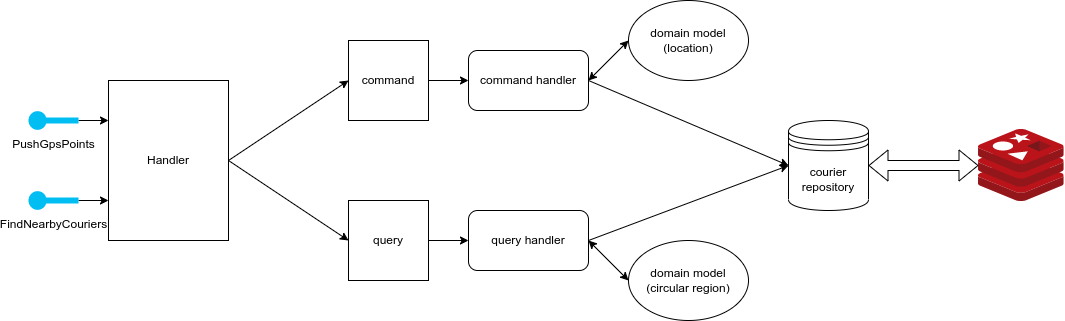

The diagram above was exported from draw.io. Its source (the exported page's mxGraphModel, read from the mxfile embedded in the PNG):
<mxGraphModel dx="1354" dy="740" grid="1" gridSize="10" guides="1" tooltips="1" connect="1" arrows="1" fold="1" page="1" pageScale="1" pageWidth="1920" pageHeight="1200" math="0" shadow="0">
  <root>
    <mxCell id="0" />
    <mxCell id="1" parent="0" />
    <mxCell id="aHbWummnpJa9fYb6XXzi-5" style="edgeStyle=orthogonalEdgeStyle;rounded=0;orthogonalLoop=1;jettySize=auto;html=1;exitX=1;exitY=0.5;exitDx=0;exitDy=0;exitPerimeter=0;entryX=0;entryY=0.25;entryDx=0;entryDy=0;" edge="1" parent="1" source="aHbWummnpJa9fYb6XXzi-1" target="aHbWummnpJa9fYb6XXzi-4">
      <mxGeometry relative="1" as="geometry" />
    </mxCell>
    <mxCell id="aHbWummnpJa9fYb6XXzi-1" value="PushGpsPoints&lt;br&gt;" style="verticalLabelPosition=bottom;html=1;verticalAlign=top;align=center;strokeColor=none;fillColor=#00BEF2;shape=mxgraph.azure.service_endpoint;" vertex="1" parent="1">
      <mxGeometry x="120" y="190" width="50" height="20" as="geometry" />
    </mxCell>
    <mxCell id="aHbWummnpJa9fYb6XXzi-6" style="edgeStyle=orthogonalEdgeStyle;rounded=0;orthogonalLoop=1;jettySize=auto;html=1;entryX=0;entryY=0.75;entryDx=0;entryDy=0;" edge="1" parent="1" source="aHbWummnpJa9fYb6XXzi-2" target="aHbWummnpJa9fYb6XXzi-4">
      <mxGeometry relative="1" as="geometry" />
    </mxCell>
    <mxCell id="aHbWummnpJa9fYb6XXzi-2" value="FindNearbyCouriers&lt;br&gt;" style="verticalLabelPosition=bottom;html=1;verticalAlign=top;align=center;strokeColor=none;fillColor=#00BEF2;shape=mxgraph.azure.service_endpoint;" vertex="1" parent="1">
      <mxGeometry x="120" y="270" width="50" height="20" as="geometry" />
    </mxCell>
    <mxCell id="aHbWummnpJa9fYb6XXzi-4" value="Handler" style="rounded=0;whiteSpace=wrap;html=1;" vertex="1" parent="1">
      <mxGeometry x="200" y="160" width="120" height="160" as="geometry" />
    </mxCell>
    <mxCell id="aHbWummnpJa9fYb6XXzi-7" value="" style="endArrow=classic;html=1;rounded=0;exitX=1;exitY=0.5;exitDx=0;exitDy=0;entryX=0;entryY=0.5;entryDx=0;entryDy=0;" edge="1" parent="1" source="aHbWummnpJa9fYb6XXzi-4" target="aHbWummnpJa9fYb6XXzi-9">
      <mxGeometry width="50" height="50" relative="1" as="geometry">
        <mxPoint x="700" y="420" as="sourcePoint" />
        <mxPoint x="420" y="170" as="targetPoint" />
      </mxGeometry>
    </mxCell>
    <mxCell id="aHbWummnpJa9fYb6XXzi-8" value="" style="endArrow=classic;html=1;rounded=0;entryX=0;entryY=0.5;entryDx=0;entryDy=0;" edge="1" parent="1" target="aHbWummnpJa9fYb6XXzi-10">
      <mxGeometry width="50" height="50" relative="1" as="geometry">
        <mxPoint x="320" y="240" as="sourcePoint" />
        <mxPoint x="480" y="320" as="targetPoint" />
      </mxGeometry>
    </mxCell>
    <mxCell id="aHbWummnpJa9fYb6XXzi-9" value="command" style="whiteSpace=wrap;html=1;aspect=fixed;" vertex="1" parent="1">
      <mxGeometry x="440" y="120" width="80" height="80" as="geometry" />
    </mxCell>
    <mxCell id="aHbWummnpJa9fYb6XXzi-10" value="query" style="whiteSpace=wrap;html=1;aspect=fixed;" vertex="1" parent="1">
      <mxGeometry x="440" y="280" width="80" height="80" as="geometry" />
    </mxCell>
    <mxCell id="aHbWummnpJa9fYb6XXzi-11" value="" style="sketch=0;aspect=fixed;html=1;points=[];align=center;image;fontSize=12;image=img/lib/mscae/Cache_Redis_Product.svg;" vertex="1" parent="1">
      <mxGeometry x="1070" y="209" width="85.72" height="72" as="geometry" />
    </mxCell>
    <mxCell id="aHbWummnpJa9fYb6XXzi-12" value="courier repository" style="shape=datastore;whiteSpace=wrap;html=1;" vertex="1" parent="1">
      <mxGeometry x="880" y="200" width="80" height="90" as="geometry" />
    </mxCell>
    <mxCell id="aHbWummnpJa9fYb6XXzi-13" value="command handler" style="rounded=1;whiteSpace=wrap;html=1;" vertex="1" parent="1">
      <mxGeometry x="560" y="130" width="120" height="60" as="geometry" />
    </mxCell>
    <mxCell id="aHbWummnpJa9fYb6XXzi-14" value="query handler" style="rounded=1;whiteSpace=wrap;html=1;" vertex="1" parent="1">
      <mxGeometry x="560" y="290" width="120" height="60" as="geometry" />
    </mxCell>
    <mxCell id="aHbWummnpJa9fYb6XXzi-16" value="" style="endArrow=classic;html=1;rounded=0;exitX=1;exitY=0.5;exitDx=0;exitDy=0;entryX=0;entryY=0.5;entryDx=0;entryDy=0;" edge="1" parent="1" source="aHbWummnpJa9fYb6XXzi-10" target="aHbWummnpJa9fYb6XXzi-14">
      <mxGeometry width="50" height="50" relative="1" as="geometry">
        <mxPoint x="700" y="420" as="sourcePoint" />
        <mxPoint x="750" y="370" as="targetPoint" />
      </mxGeometry>
    </mxCell>
    <mxCell id="aHbWummnpJa9fYb6XXzi-17" value="" style="endArrow=classic;html=1;rounded=0;exitX=1;exitY=0.5;exitDx=0;exitDy=0;entryX=0;entryY=0.5;entryDx=0;entryDy=0;" edge="1" parent="1" source="aHbWummnpJa9fYb6XXzi-9" target="aHbWummnpJa9fYb6XXzi-13">
      <mxGeometry width="50" height="50" relative="1" as="geometry">
        <mxPoint x="690" y="310" as="sourcePoint" />
        <mxPoint x="740" y="260" as="targetPoint" />
      </mxGeometry>
    </mxCell>
    <mxCell id="aHbWummnpJa9fYb6XXzi-18" value="domain model&lt;br&gt;(location)" style="ellipse;whiteSpace=wrap;html=1;" vertex="1" parent="1">
      <mxGeometry x="720" y="80" width="120" height="80" as="geometry" />
    </mxCell>
    <mxCell id="aHbWummnpJa9fYb6XXzi-19" value="" style="endArrow=classic;startArrow=classic;html=1;rounded=0;exitX=1;exitY=0.5;exitDx=0;exitDy=0;entryX=0;entryY=0.5;entryDx=0;entryDy=0;" edge="1" parent="1" source="aHbWummnpJa9fYb6XXzi-13" target="aHbWummnpJa9fYb6XXzi-18">
      <mxGeometry width="50" height="50" relative="1" as="geometry">
        <mxPoint x="720" y="350" as="sourcePoint" />
        <mxPoint x="770" y="300" as="targetPoint" />
      </mxGeometry>
    </mxCell>
    <mxCell id="aHbWummnpJa9fYb6XXzi-20" value="" style="endArrow=classic;html=1;rounded=0;exitX=1;exitY=0.5;exitDx=0;exitDy=0;entryX=0;entryY=0.5;entryDx=0;entryDy=0;" edge="1" parent="1" source="aHbWummnpJa9fYb6XXzi-13" target="aHbWummnpJa9fYb6XXzi-12">
      <mxGeometry width="50" height="50" relative="1" as="geometry">
        <mxPoint x="720" y="350" as="sourcePoint" />
        <mxPoint x="770" y="300" as="targetPoint" />
      </mxGeometry>
    </mxCell>
    <mxCell id="aHbWummnpJa9fYb6XXzi-21" value="" style="shape=flexArrow;endArrow=classic;startArrow=classic;html=1;rounded=0;exitX=1;exitY=0.5;exitDx=0;exitDy=0;" edge="1" parent="1" source="aHbWummnpJa9fYb6XXzi-12" target="aHbWummnpJa9fYb6XXzi-11">
      <mxGeometry width="100" height="100" relative="1" as="geometry">
        <mxPoint x="640" y="370" as="sourcePoint" />
        <mxPoint x="740" y="270" as="targetPoint" />
      </mxGeometry>
    </mxCell>
    <mxCell id="aHbWummnpJa9fYb6XXzi-23" value="domain model&lt;br&gt;(circular region)" style="ellipse;whiteSpace=wrap;html=1;" vertex="1" parent="1">
      <mxGeometry x="720" y="320" width="120" height="80" as="geometry" />
    </mxCell>
    <mxCell id="aHbWummnpJa9fYb6XXzi-24" value="" style="endArrow=classic;startArrow=classic;html=1;rounded=0;entryX=1;entryY=0.5;entryDx=0;entryDy=0;exitX=0;exitY=0.5;exitDx=0;exitDy=0;" edge="1" parent="1" source="aHbWummnpJa9fYb6XXzi-23" target="aHbWummnpJa9fYb6XXzi-14">
      <mxGeometry width="50" height="50" relative="1" as="geometry">
        <mxPoint x="720" y="350" as="sourcePoint" />
        <mxPoint x="770" y="300" as="targetPoint" />
      </mxGeometry>
    </mxCell>
    <mxCell id="aHbWummnpJa9fYb6XXzi-25" value="" style="endArrow=classic;html=1;rounded=0;entryX=0;entryY=0.5;entryDx=0;entryDy=0;" edge="1" parent="1" target="aHbWummnpJa9fYb6XXzi-12">
      <mxGeometry width="50" height="50" relative="1" as="geometry">
        <mxPoint x="680" y="320" as="sourcePoint" />
        <mxPoint x="770" y="300" as="targetPoint" />
      </mxGeometry>
    </mxCell>
  </root>
</mxGraphModel>